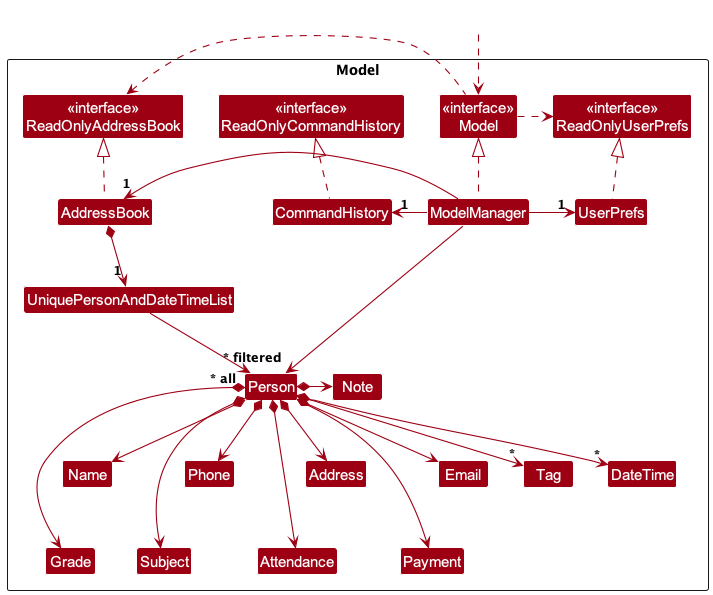

The diagram above was rendered by PlantUML. Its source (embedded in the PNG):
@startuml
!include style.puml
skinparam arrowThickness 1.1
skinparam arrowColor MODEL_COLOR
skinparam classBackgroundColor MODEL_COLOR

Package Model as ModelPackage <<Rectangle>>{
Class "<<interface>>\nReadOnlyAddressBook" as ReadOnlyAddressBook
Class "<<interface>>\nReadOnlyUserPrefs" as ReadOnlyUserPrefs
Class "<<interface>>\nModel" as Model
Class "<<interface>>\nReadOnlyCommandHistory" as ReadOnlyCommandHistory
Class AddressBook
Class ModelManager
Class UserPrefs

Class UniquePersonAndDateTimeList
Class Person
Class Address
Class Email
Class Name
Class Phone
Class Tag
Class Grade
Class Subject
Class DateTime
Class Attendance
Class Payment
Class Note
Class CommandHistory

Class I #FFFFFF
}

Class HiddenOutside #FFFFFF
HiddenOutside ..> Model

AddressBook .up.|> ReadOnlyAddressBook

ModelManager .up.|> Model
Model .right.> ReadOnlyUserPrefs
Model .left.> ReadOnlyAddressBook
ModelManager -left-> "1" AddressBook
ModelManager -right-> "1" UserPrefs
UserPrefs .up.|> ReadOnlyUserPrefs
CommandHistory .up.|> ReadOnlyCommandHistory
ModelManager -left-> "1" CommandHistory

AddressBook *--> "1" UniquePersonAndDateTimeList
UniquePersonAndDateTimeList --> "~* all" Person
Person *--> Name
Person *--> Phone
Person *--> Email
Person *--> Address
Person *--> "*" Tag
Person *-> Grade
Person *-> Subject
Person *--> "*" DateTime
Person *-> Attendance
Person *-> Payment
Person *-> Note

Person -[hidden]up--> I
Name -[hidden]-> Grade
Phone -[hidden]-> Subject
Address -[hidden]-> Attendance
Email -[hidden]-> Payment

Name -[hidden]right-> Phone
Phone -[hidden]right-> Address
Address -[hidden]right-> Email

ModelManager --> "~* filtered" Person
@enduml